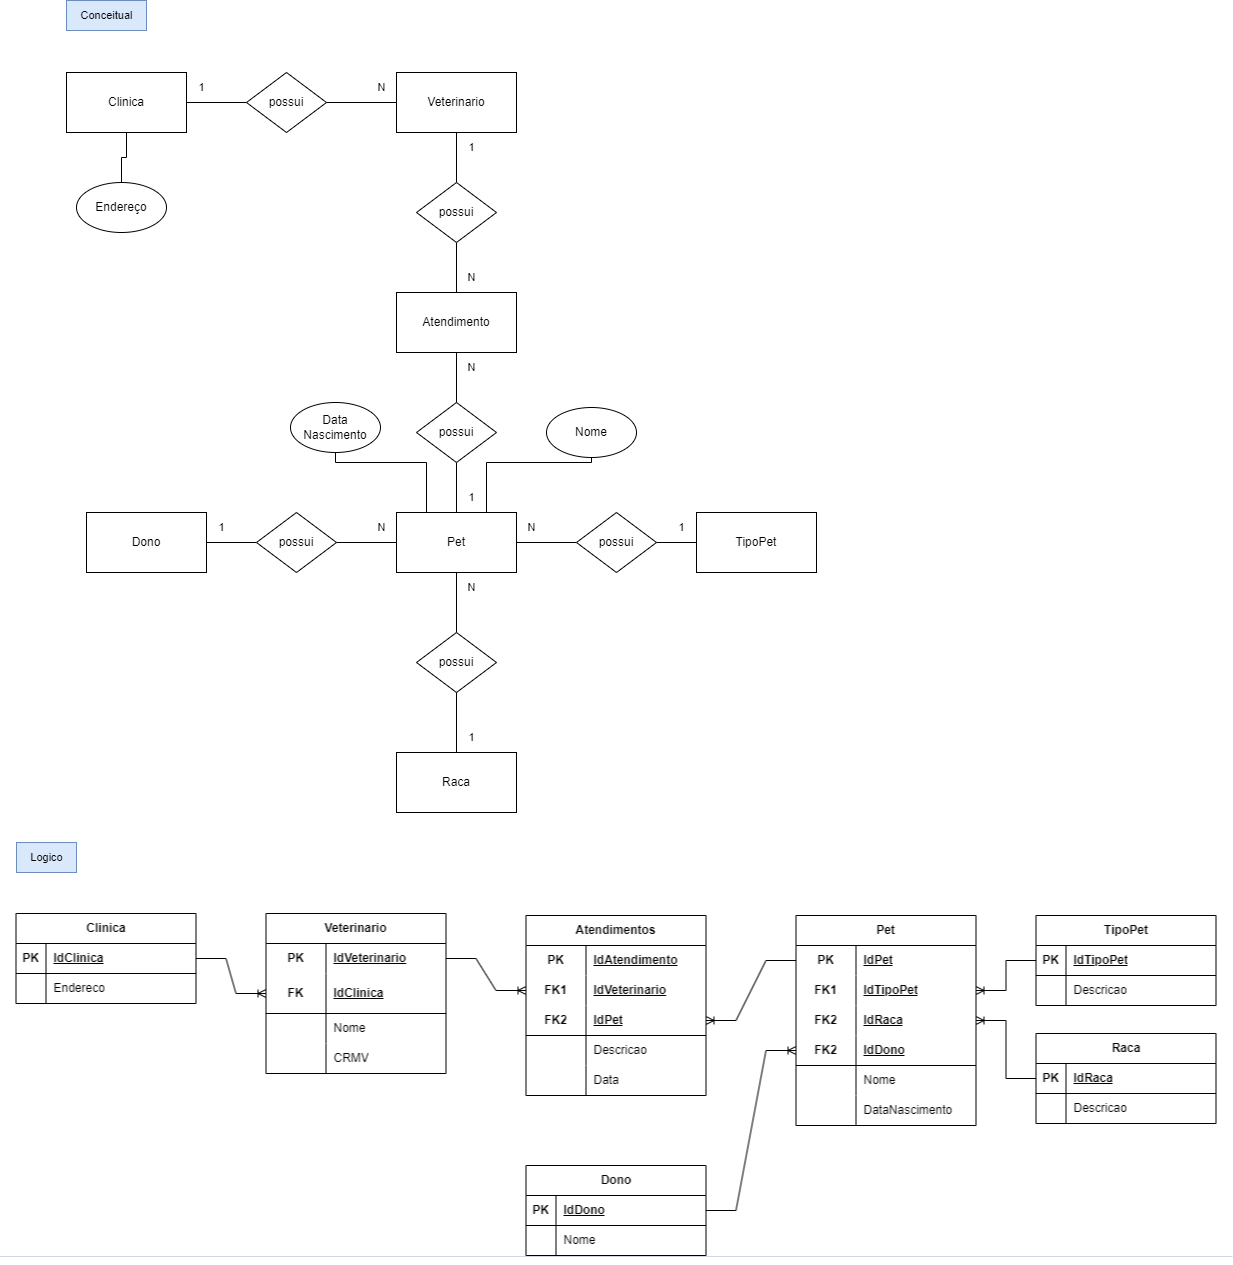

The diagram above was exported from draw.io. Its source (the exported page's mxGraphModel, read from the mxfile embedded in the PNG):
<mxGraphModel dx="2868" dy="1516" grid="1" gridSize="10" guides="1" tooltips="1" connect="1" arrows="1" fold="1" page="1" pageScale="1" pageWidth="827" pageHeight="1169" math="0" shadow="0">
  <root>
    <mxCell id="0" />
    <mxCell id="1" parent="0" />
    <mxCell id="iJVxOnU3X22Zu05dpuTJ-18" style="edgeStyle=orthogonalEdgeStyle;rounded=0;orthogonalLoop=1;jettySize=auto;html=1;entryX=0;entryY=0.5;entryDx=0;entryDy=0;endArrow=none;endFill=0;" parent="1" source="iJVxOnU3X22Zu05dpuTJ-1" target="iJVxOnU3X22Zu05dpuTJ-2" edge="1">
      <mxGeometry relative="1" as="geometry" />
    </mxCell>
    <mxCell id="iJVxOnU3X22Zu05dpuTJ-1" value="Clinica" style="rounded=0;whiteSpace=wrap;html=1;" parent="1" vertex="1">
      <mxGeometry x="77" y="90" width="120" height="60" as="geometry" />
    </mxCell>
    <mxCell id="iJVxOnU3X22Zu05dpuTJ-19" style="edgeStyle=orthogonalEdgeStyle;shape=connector;rounded=0;orthogonalLoop=1;jettySize=auto;html=1;entryX=0;entryY=0.5;entryDx=0;entryDy=0;labelBackgroundColor=default;strokeColor=default;fontFamily=Helvetica;fontSize=11;fontColor=default;endArrow=none;endFill=0;" parent="1" source="iJVxOnU3X22Zu05dpuTJ-2" target="iJVxOnU3X22Zu05dpuTJ-3" edge="1">
      <mxGeometry relative="1" as="geometry" />
    </mxCell>
    <mxCell id="iJVxOnU3X22Zu05dpuTJ-2" value="possui" style="rhombus;whiteSpace=wrap;html=1;" parent="1" vertex="1">
      <mxGeometry x="257" y="90" width="80" height="60" as="geometry" />
    </mxCell>
    <mxCell id="iJVxOnU3X22Zu05dpuTJ-20" style="edgeStyle=orthogonalEdgeStyle;shape=connector;rounded=0;orthogonalLoop=1;jettySize=auto;html=1;entryX=0.5;entryY=0;entryDx=0;entryDy=0;labelBackgroundColor=default;strokeColor=default;fontFamily=Helvetica;fontSize=11;fontColor=default;endArrow=none;endFill=0;" parent="1" source="iJVxOnU3X22Zu05dpuTJ-3" target="iJVxOnU3X22Zu05dpuTJ-6" edge="1">
      <mxGeometry relative="1" as="geometry" />
    </mxCell>
    <mxCell id="iJVxOnU3X22Zu05dpuTJ-3" value="Veterinario" style="rounded=0;whiteSpace=wrap;html=1;" parent="1" vertex="1">
      <mxGeometry x="407" y="90" width="120" height="60" as="geometry" />
    </mxCell>
    <mxCell id="iJVxOnU3X22Zu05dpuTJ-45" style="edgeStyle=orthogonalEdgeStyle;shape=connector;rounded=0;orthogonalLoop=1;jettySize=auto;html=1;entryX=0.5;entryY=1;entryDx=0;entryDy=0;labelBackgroundColor=default;strokeColor=default;fontFamily=Helvetica;fontSize=11;fontColor=default;endArrow=none;endFill=0;" parent="1" source="iJVxOnU3X22Zu05dpuTJ-5" target="iJVxOnU3X22Zu05dpuTJ-1" edge="1">
      <mxGeometry relative="1" as="geometry" />
    </mxCell>
    <mxCell id="iJVxOnU3X22Zu05dpuTJ-5" value="Endereço" style="ellipse;whiteSpace=wrap;html=1;" parent="1" vertex="1">
      <mxGeometry x="87" y="200" width="90" height="50" as="geometry" />
    </mxCell>
    <mxCell id="iJVxOnU3X22Zu05dpuTJ-21" style="edgeStyle=orthogonalEdgeStyle;shape=connector;rounded=0;orthogonalLoop=1;jettySize=auto;html=1;entryX=0.5;entryY=0;entryDx=0;entryDy=0;labelBackgroundColor=default;strokeColor=default;fontFamily=Helvetica;fontSize=11;fontColor=default;endArrow=none;endFill=0;" parent="1" source="iJVxOnU3X22Zu05dpuTJ-6" target="iJVxOnU3X22Zu05dpuTJ-7" edge="1">
      <mxGeometry relative="1" as="geometry" />
    </mxCell>
    <mxCell id="iJVxOnU3X22Zu05dpuTJ-6" value="possui" style="rhombus;whiteSpace=wrap;html=1;" parent="1" vertex="1">
      <mxGeometry x="427" y="200" width="80" height="60" as="geometry" />
    </mxCell>
    <mxCell id="iJVxOnU3X22Zu05dpuTJ-22" style="edgeStyle=orthogonalEdgeStyle;shape=connector;rounded=0;orthogonalLoop=1;jettySize=auto;html=1;entryX=0.5;entryY=0;entryDx=0;entryDy=0;labelBackgroundColor=default;strokeColor=default;fontFamily=Helvetica;fontSize=11;fontColor=default;endArrow=none;endFill=0;" parent="1" source="iJVxOnU3X22Zu05dpuTJ-7" target="iJVxOnU3X22Zu05dpuTJ-8" edge="1">
      <mxGeometry relative="1" as="geometry" />
    </mxCell>
    <mxCell id="iJVxOnU3X22Zu05dpuTJ-7" value="Atendimento" style="rounded=0;whiteSpace=wrap;html=1;" parent="1" vertex="1">
      <mxGeometry x="407" y="310" width="120" height="60" as="geometry" />
    </mxCell>
    <mxCell id="iJVxOnU3X22Zu05dpuTJ-23" style="edgeStyle=orthogonalEdgeStyle;shape=connector;rounded=0;orthogonalLoop=1;jettySize=auto;html=1;entryX=0.5;entryY=0;entryDx=0;entryDy=0;labelBackgroundColor=default;strokeColor=default;fontFamily=Helvetica;fontSize=11;fontColor=default;endArrow=none;endFill=0;" parent="1" source="iJVxOnU3X22Zu05dpuTJ-8" target="iJVxOnU3X22Zu05dpuTJ-9" edge="1">
      <mxGeometry relative="1" as="geometry" />
    </mxCell>
    <mxCell id="iJVxOnU3X22Zu05dpuTJ-8" value="possui" style="rhombus;whiteSpace=wrap;html=1;" parent="1" vertex="1">
      <mxGeometry x="427" y="420" width="80" height="60" as="geometry" />
    </mxCell>
    <mxCell id="iJVxOnU3X22Zu05dpuTJ-24" style="edgeStyle=orthogonalEdgeStyle;shape=connector;rounded=0;orthogonalLoop=1;jettySize=auto;html=1;entryX=0.5;entryY=0;entryDx=0;entryDy=0;labelBackgroundColor=default;strokeColor=default;fontFamily=Helvetica;fontSize=11;fontColor=default;endArrow=none;endFill=0;" parent="1" source="iJVxOnU3X22Zu05dpuTJ-9" target="iJVxOnU3X22Zu05dpuTJ-14" edge="1">
      <mxGeometry relative="1" as="geometry" />
    </mxCell>
    <mxCell id="iJVxOnU3X22Zu05dpuTJ-26" style="edgeStyle=orthogonalEdgeStyle;shape=connector;rounded=0;orthogonalLoop=1;jettySize=auto;html=1;entryX=0;entryY=0.5;entryDx=0;entryDy=0;labelBackgroundColor=default;strokeColor=default;fontFamily=Helvetica;fontSize=11;fontColor=default;endArrow=none;endFill=0;" parent="1" source="iJVxOnU3X22Zu05dpuTJ-9" target="iJVxOnU3X22Zu05dpuTJ-12" edge="1">
      <mxGeometry relative="1" as="geometry" />
    </mxCell>
    <mxCell id="iJVxOnU3X22Zu05dpuTJ-28" style="edgeStyle=orthogonalEdgeStyle;shape=connector;rounded=0;orthogonalLoop=1;jettySize=auto;html=1;entryX=1;entryY=0.5;entryDx=0;entryDy=0;labelBackgroundColor=default;strokeColor=default;fontFamily=Helvetica;fontSize=11;fontColor=default;endArrow=none;endFill=0;" parent="1" source="iJVxOnU3X22Zu05dpuTJ-9" target="iJVxOnU3X22Zu05dpuTJ-10" edge="1">
      <mxGeometry relative="1" as="geometry" />
    </mxCell>
    <mxCell id="iJVxOnU3X22Zu05dpuTJ-9" value="Pet" style="rounded=0;whiteSpace=wrap;html=1;" parent="1" vertex="1">
      <mxGeometry x="407" y="530" width="120" height="60" as="geometry" />
    </mxCell>
    <mxCell id="iJVxOnU3X22Zu05dpuTJ-29" style="edgeStyle=orthogonalEdgeStyle;shape=connector;rounded=0;orthogonalLoop=1;jettySize=auto;html=1;entryX=1;entryY=0.5;entryDx=0;entryDy=0;labelBackgroundColor=default;strokeColor=default;fontFamily=Helvetica;fontSize=11;fontColor=default;endArrow=none;endFill=0;" parent="1" source="iJVxOnU3X22Zu05dpuTJ-10" target="iJVxOnU3X22Zu05dpuTJ-11" edge="1">
      <mxGeometry relative="1" as="geometry" />
    </mxCell>
    <mxCell id="iJVxOnU3X22Zu05dpuTJ-10" value="possui" style="rhombus;whiteSpace=wrap;html=1;" parent="1" vertex="1">
      <mxGeometry x="267" y="530" width="80" height="60" as="geometry" />
    </mxCell>
    <mxCell id="iJVxOnU3X22Zu05dpuTJ-11" value="Dono" style="rounded=0;whiteSpace=wrap;html=1;" parent="1" vertex="1">
      <mxGeometry x="97" y="530" width="120" height="60" as="geometry" />
    </mxCell>
    <mxCell id="iJVxOnU3X22Zu05dpuTJ-27" style="edgeStyle=orthogonalEdgeStyle;shape=connector;rounded=0;orthogonalLoop=1;jettySize=auto;html=1;entryX=0;entryY=0.5;entryDx=0;entryDy=0;labelBackgroundColor=default;strokeColor=default;fontFamily=Helvetica;fontSize=11;fontColor=default;endArrow=none;endFill=0;" parent="1" source="iJVxOnU3X22Zu05dpuTJ-12" target="iJVxOnU3X22Zu05dpuTJ-13" edge="1">
      <mxGeometry relative="1" as="geometry" />
    </mxCell>
    <mxCell id="iJVxOnU3X22Zu05dpuTJ-12" value="possui" style="rhombus;whiteSpace=wrap;html=1;" parent="1" vertex="1">
      <mxGeometry x="587" y="530" width="80" height="60" as="geometry" />
    </mxCell>
    <mxCell id="iJVxOnU3X22Zu05dpuTJ-13" value="TipoPet" style="rounded=0;whiteSpace=wrap;html=1;" parent="1" vertex="1">
      <mxGeometry x="707" y="530" width="120" height="60" as="geometry" />
    </mxCell>
    <mxCell id="iJVxOnU3X22Zu05dpuTJ-25" style="edgeStyle=orthogonalEdgeStyle;shape=connector;rounded=0;orthogonalLoop=1;jettySize=auto;html=1;entryX=0.5;entryY=0;entryDx=0;entryDy=0;labelBackgroundColor=default;strokeColor=default;fontFamily=Helvetica;fontSize=11;fontColor=default;endArrow=none;endFill=0;" parent="1" source="iJVxOnU3X22Zu05dpuTJ-14" target="iJVxOnU3X22Zu05dpuTJ-15" edge="1">
      <mxGeometry relative="1" as="geometry" />
    </mxCell>
    <mxCell id="iJVxOnU3X22Zu05dpuTJ-14" value="possui" style="rhombus;whiteSpace=wrap;html=1;" parent="1" vertex="1">
      <mxGeometry x="427" y="650" width="80" height="60" as="geometry" />
    </mxCell>
    <mxCell id="iJVxOnU3X22Zu05dpuTJ-15" value="Raca" style="rounded=0;whiteSpace=wrap;html=1;" parent="1" vertex="1">
      <mxGeometry x="407" y="770" width="120" height="60" as="geometry" />
    </mxCell>
    <mxCell id="iJVxOnU3X22Zu05dpuTJ-31" style="edgeStyle=orthogonalEdgeStyle;shape=connector;rounded=0;orthogonalLoop=1;jettySize=auto;html=1;entryX=0.25;entryY=0;entryDx=0;entryDy=0;labelBackgroundColor=default;strokeColor=default;fontFamily=Helvetica;fontSize=11;fontColor=default;endArrow=none;endFill=0;" parent="1" source="iJVxOnU3X22Zu05dpuTJ-16" target="iJVxOnU3X22Zu05dpuTJ-9" edge="1">
      <mxGeometry relative="1" as="geometry">
        <Array as="points">
          <mxPoint x="346" y="480" />
          <mxPoint x="437" y="480" />
        </Array>
      </mxGeometry>
    </mxCell>
    <mxCell id="iJVxOnU3X22Zu05dpuTJ-16" value="Data Nascimento" style="ellipse;whiteSpace=wrap;html=1;" parent="1" vertex="1">
      <mxGeometry x="301" y="420" width="90" height="50" as="geometry" />
    </mxCell>
    <mxCell id="iJVxOnU3X22Zu05dpuTJ-32" style="edgeStyle=orthogonalEdgeStyle;shape=connector;rounded=0;orthogonalLoop=1;jettySize=auto;html=1;entryX=0.75;entryY=0;entryDx=0;entryDy=0;labelBackgroundColor=default;strokeColor=default;fontFamily=Helvetica;fontSize=11;fontColor=default;endArrow=none;endFill=0;" parent="1" source="iJVxOnU3X22Zu05dpuTJ-17" target="iJVxOnU3X22Zu05dpuTJ-9" edge="1">
      <mxGeometry relative="1" as="geometry">
        <Array as="points">
          <mxPoint x="602" y="480" />
          <mxPoint x="497" y="480" />
        </Array>
      </mxGeometry>
    </mxCell>
    <mxCell id="iJVxOnU3X22Zu05dpuTJ-17" value="Nome" style="ellipse;whiteSpace=wrap;html=1;" parent="1" vertex="1">
      <mxGeometry x="557" y="425" width="90" height="50" as="geometry" />
    </mxCell>
    <mxCell id="iJVxOnU3X22Zu05dpuTJ-33" value="1" style="text;html=1;align=center;verticalAlign=middle;resizable=0;points=[];autosize=1;strokeColor=none;fillColor=none;fontSize=11;fontFamily=Helvetica;fontColor=default;" parent="1" vertex="1">
      <mxGeometry x="197" y="90" width="30" height="30" as="geometry" />
    </mxCell>
    <mxCell id="iJVxOnU3X22Zu05dpuTJ-34" value="N" style="text;html=1;align=center;verticalAlign=middle;resizable=0;points=[];autosize=1;strokeColor=none;fillColor=none;fontSize=11;fontFamily=Helvetica;fontColor=default;" parent="1" vertex="1">
      <mxGeometry x="377" y="90" width="30" height="30" as="geometry" />
    </mxCell>
    <mxCell id="iJVxOnU3X22Zu05dpuTJ-35" value="1" style="text;html=1;align=center;verticalAlign=middle;resizable=0;points=[];autosize=1;strokeColor=none;fillColor=none;fontSize=11;fontFamily=Helvetica;fontColor=default;" parent="1" vertex="1">
      <mxGeometry x="467" y="150" width="30" height="30" as="geometry" />
    </mxCell>
    <mxCell id="iJVxOnU3X22Zu05dpuTJ-36" value="1" style="text;html=1;align=center;verticalAlign=middle;resizable=0;points=[];autosize=1;strokeColor=none;fillColor=none;fontSize=11;fontFamily=Helvetica;fontColor=default;" parent="1" vertex="1">
      <mxGeometry x="467" y="500" width="30" height="30" as="geometry" />
    </mxCell>
    <mxCell id="iJVxOnU3X22Zu05dpuTJ-37" value="1" style="text;html=1;align=center;verticalAlign=middle;resizable=0;points=[];autosize=1;strokeColor=none;fillColor=none;fontSize=11;fontFamily=Helvetica;fontColor=default;" parent="1" vertex="1">
      <mxGeometry x="677" y="530" width="30" height="30" as="geometry" />
    </mxCell>
    <mxCell id="iJVxOnU3X22Zu05dpuTJ-38" value="1" style="text;html=1;align=center;verticalAlign=middle;resizable=0;points=[];autosize=1;strokeColor=none;fillColor=none;fontSize=11;fontFamily=Helvetica;fontColor=default;" parent="1" vertex="1">
      <mxGeometry x="467" y="740" width="30" height="30" as="geometry" />
    </mxCell>
    <mxCell id="iJVxOnU3X22Zu05dpuTJ-39" value="1" style="text;html=1;align=center;verticalAlign=middle;resizable=0;points=[];autosize=1;strokeColor=none;fillColor=none;fontSize=11;fontFamily=Helvetica;fontColor=default;" parent="1" vertex="1">
      <mxGeometry x="217" y="530" width="30" height="30" as="geometry" />
    </mxCell>
    <mxCell id="iJVxOnU3X22Zu05dpuTJ-40" value="N" style="text;html=1;align=center;verticalAlign=middle;resizable=0;points=[];autosize=1;strokeColor=none;fillColor=none;fontSize=11;fontFamily=Helvetica;fontColor=default;" parent="1" vertex="1">
      <mxGeometry x="467" y="280" width="30" height="30" as="geometry" />
    </mxCell>
    <mxCell id="iJVxOnU3X22Zu05dpuTJ-41" value="N" style="text;html=1;align=center;verticalAlign=middle;resizable=0;points=[];autosize=1;strokeColor=none;fillColor=none;fontSize=11;fontFamily=Helvetica;fontColor=default;" parent="1" vertex="1">
      <mxGeometry x="467" y="370" width="30" height="30" as="geometry" />
    </mxCell>
    <mxCell id="iJVxOnU3X22Zu05dpuTJ-42" value="N" style="text;html=1;align=center;verticalAlign=middle;resizable=0;points=[];autosize=1;strokeColor=none;fillColor=none;fontSize=11;fontFamily=Helvetica;fontColor=default;" parent="1" vertex="1">
      <mxGeometry x="527" y="530" width="30" height="30" as="geometry" />
    </mxCell>
    <mxCell id="iJVxOnU3X22Zu05dpuTJ-43" value="N" style="text;html=1;align=center;verticalAlign=middle;resizable=0;points=[];autosize=1;strokeColor=none;fillColor=none;fontSize=11;fontFamily=Helvetica;fontColor=default;" parent="1" vertex="1">
      <mxGeometry x="377" y="530" width="30" height="30" as="geometry" />
    </mxCell>
    <mxCell id="iJVxOnU3X22Zu05dpuTJ-44" value="N" style="text;html=1;align=center;verticalAlign=middle;resizable=0;points=[];autosize=1;strokeColor=none;fillColor=none;fontSize=11;fontFamily=Helvetica;fontColor=default;" parent="1" vertex="1">
      <mxGeometry x="467" y="590" width="30" height="30" as="geometry" />
    </mxCell>
    <mxCell id="iJVxOnU3X22Zu05dpuTJ-59" value="" style="shape=image;verticalLabelPosition=bottom;labelBackgroundColor=default;verticalAlign=top;aspect=fixed;imageAspect=0;image=data:image/png,(base64 omitted: 30872 chars);" parent="1" vertex="1">
      <mxGeometry x="10.5" y="920" width="1233" height="362" as="geometry" />
    </mxCell>
    <mxCell id="iJVxOnU3X22Zu05dpuTJ-60" value="Conceitual" style="text;html=1;align=center;verticalAlign=middle;resizable=0;points=[];autosize=1;strokeColor=#6c8ebf;fillColor=#dae8fc;fontSize=11;fontFamily=Helvetica;" parent="1" vertex="1">
      <mxGeometry x="77" y="18" width="80" height="30" as="geometry" />
    </mxCell>
    <mxCell id="iJVxOnU3X22Zu05dpuTJ-61" value="Logico" style="text;html=1;align=center;verticalAlign=middle;resizable=0;points=[];autosize=1;strokeColor=#6c8ebf;fillColor=#dae8fc;fontSize=11;fontFamily=Helvetica;" parent="1" vertex="1">
      <mxGeometry x="27" y="860" width="60" height="30" as="geometry" />
    </mxCell>
  </root>
</mxGraphModel>